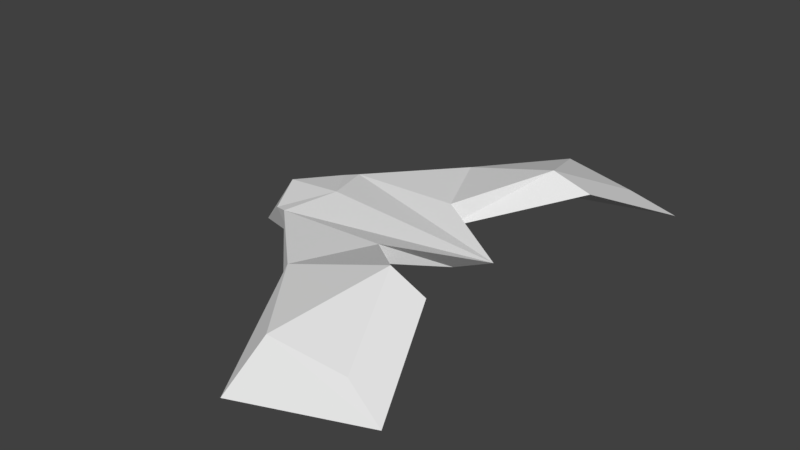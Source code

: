 # Source: hawk2.blend  (saved by Blender 2.78.0; exported with 4.5.12 LTS)
import bpy
from mathutils import Matrix  # noqa: F401  (used for matrix-valued properties, if any)

bpy.ops.wm.read_factory_settings(use_empty=True)
scene = bpy.context.scene
scene.name = 'Scene'

# ---- collections
col_collection_1 = bpy.data.collections.new('Collection 1'); scene.collection.children.link(col_collection_1)

# ---- world
world_world = bpy.data.worlds.new('World'); scene.world = world_world
world_world.color = (0.05088, 0.05088, 0.05088)
world_world.use_sun_shadow = False
world_world.sun_shadow_jitter_overblur = 0.0
world_world.cycles.sampling_method = 'MANUAL'

# ---- meshes
me_cube_001 = bpy.data.meshes.new('Cube.001')
me_cube_001.from_pydata([(-8.15, -1.45, -0.5141), (-6.077, -2.667, 1.285), (1.306, -2.56, 0.4004), (1.316, -2.937, 1.667), (-5.233, -2.977, 1.466), (-5.402, -2.521, -0.1042), (-0.6203, -7.321, 1.734), (-0.9601, -7.313, 0.9919), (5.24, -6.637, 3.463), (7.409, -6.809, 2.66), (2.924, -12.17, 1.623), (2.849, -14.9, -0.2255), (7.201, -11.71, 1.055), (9.662, -12.45, -0.02842), (-8.15, 1.45, -0.5141), (-6.077, 2.667, 1.285), (-5.245, 0.0, -0.3968), (-4.222, 2.49e-09, 1.785), (1.306, 2.56, 0.4004), (1.316, 2.937, 1.667), (-5.233, 2.977, 1.466), (-5.402, 2.521, -0.1042), (-9.159, 2.041e-11, -1.026), (-7.548, 2.153e-08, 1.525), (3.746, 0.0, -0.03116), (6.209, 0.0, 1.076), (-0.6203, 7.321, 1.734), (-0.9601, 7.313, 0.9919), (5.24, 6.637, 3.463), (7.409, 6.809, 2.66), (2.924, 12.17, 1.623), (2.849, 14.9, -0.2255), (7.201, 11.71, 1.055), (9.662, 12.45, -0.02842)], [], [(9, 8, 12, 13), (4, 5, 7, 6), (24, 25, 3, 2), (5, 4, 1, 0), (16, 24, 2, 5), (17, 23, 1, 4), (22, 16, 5, 0), (5, 2, 9, 7), (25, 17, 4, 3), (0, 1, 23, 22), (2, 3, 8, 9), (3, 4, 6, 8), (13, 12, 10, 11), (7, 9, 13, 11), (8, 6, 10, 12), (6, 7, 11, 10), (29, 33, 32, 28), (20, 26, 27, 21), (24, 18, 19, 25), (21, 14, 15, 20), (16, 21, 18, 24), (17, 20, 15, 23), (22, 14, 21, 16), (21, 27, 29, 18), (25, 19, 20, 17), (14, 22, 23, 15), (18, 29, 28, 19), (19, 28, 26, 20), (33, 31, 30, 32), (27, 31, 33, 29), (28, 32, 30, 26), (26, 30, 31, 27)])
_uv = me_cube_001.uv_layers.new(name='UVMap')
_uv.uv.foreach_set('vector', [0.2067, 0.2731, 0.2602, 0.3066, 0.1211, 0.3839, 0.05057, 0.3556, 0.5289, 0.4656, 0.5389, 0.5066, 0.3628, 0.4966, 0.3588, 0.4751, 0.8826, 0.2775, 0.8619, 0.3507, 0.7918, 0.2092, 0.8258, 0.1981, 0.5389, 0.5066, 0.5289, 0.4656, 0.5535, 0.4622, 0.6212, 0.4855, 0.7354, 0.9112, 0.9788, 0.9096, 0.914, 0.98, 0.7315, 0.9793, 0.6456, 0.7303, 0.5602, 0.7013, 0.6215, 0.6458, 0.6464, 0.6458, 0.6266, 0.9101, 0.7354, 0.9112, 0.7315, 0.9793, 0.6557, 0.9503, 0.04678, 0.6696, 0.1941, 0.566, 0.402, 0.5656, 0.2209, 0.7056, 0.9098, 0.8234, 0.6456, 0.7303, 0.6464, 0.6458, 0.8127, 0.705, 0.9155, 0.2706, 0.9551, 0.2006, 0.9843, 0.2773, 0.9155, 0.3198, 0.7516, 0.05351, 0.7663, 0.0213, 0.918, 0.007696, 0.9599, 0.05357, 0.5755, 0.1501, 0.671, 0.2979, 0.5054, 0.2579, 0.4286, 0.1124, 0.05057, 0.3556, 0.1211, 0.3839, 0.1977, 0.4734, 0.1325, 0.5343, 0.2209, 0.7056, 0.402, 0.5656, 0.5401, 0.6767, 0.4157, 0.8256, 0.4286, 0.1124, 0.5054, 0.2579, 0.3451, 0.2583, 0.2794, 0.1612, 0.3588, 0.4751, 0.3628, 0.4966, 0.1325, 0.5343, 0.1977, 0.4734, 0.1805, 0.253, 0.009748, 0.1073, 0.09314, 0.1328, 0.2492, 0.2398, 0.5253, 0.06471, 0.3557, 0.09408, 0.3573, 0.07325, 0.5269, 0.02195, 0.9337, 0.4308, 0.8391, 0.4164, 0.833, 0.3815, 0.9868, 0.3817, 0.5269, 0.02195, 0.6089, 0.01659, 0.5494, 0.06037, 0.5253, 0.06471, 0.7791, 0.2809, 0.7173, 0.3092, 0.6515, 0.1422, 0.697, 0.05739, 0.3822, 0.3225, 0.3549, 0.4029, 0.3319, 0.3958, 0.2937, 0.3261, 0.8192, 0.3797, 0.7716, 0.3676, 0.7173, 0.3092, 0.7791, 0.2809, 0.9538, 0.7937, 0.8263, 0.672, 0.8389, 0.4418, 0.9554, 0.6133, 0.662, 0.3223, 0.5296, 0.3986, 0.3549, 0.4029, 0.3822, 0.3225, 0.8614, 0.191, 0.8185, 0.1668, 0.8894, 0.1282, 0.9417, 0.1911, 0.7793, 0.07201, 0.9878, 0.07197, 0.946, 0.1179, 0.7941, 0.1042, 0.228, 0.9885, 0.09418, 0.9191, 0.2467, 0.8565, 0.393, 0.9474, 0.009748, 0.1073, 0.119, 0.006991, 0.1846, 0.08686, 0.09314, 0.1328, 0.8263, 0.672, 0.6159, 0.5762, 0.6739, 0.3848, 0.8389, 0.4418, 0.09418, 0.9191, 0.01085, 0.7834, 0.1227, 0.752, 0.2467, 0.8565, 0.3557, 0.09408, 0.1846, 0.08686, 0.119, 0.006991, 0.3573, 0.07325])
me_cube_001.use_remesh_preserve_volume = False
me_cube_001.use_remesh_preserve_attributes = False
me_cube_001.use_mirror_vertex_groups = False
me_cube_001.update()

# ---- objects
ob_cube = bpy.data.objects.new('Cube', me_cube_001)

# ---- transforms, parenting, visibility, modifiers, constraints
ob_cube.location = (0.0, 0.0, 0.0)
ob_cube.lineart.crease_threshold = 0.0

# ---- collection membership
col_collection_1.objects.link(ob_cube)

# ---- scene / render settings (as saved in the file)
scene.frame_start = 1; scene.frame_end = 250; scene.frame_set(130)
scene.render.engine = 'BLENDER_EEVEE_NEXT'
scene.render.resolution_percentage = 50
scene.render.dither_intensity = 0.0
scene.cycles.use_denoising = False
scene.cycles.samples = 128
scene.cycles.sampling_pattern = 'TABULATED_SOBOL'
scene.cycles.light_sampling_threshold = 0.0
scene.cycles.use_adaptive_sampling = False
scene.cycles.use_light_tree = False
scene.cycles.blur_glossy = 0.0
scene.cycles.sample_clamp_indirect = 0.0
scene.view_settings.view_transform = 'Standard'
bpy.context.view_layer.update()

# ---- added for rendering (the .blend has no active camera and no usable light): camera, sun
cam_auto = bpy.data.cameras.new('AutoCamera')
cam_auto.lens = 50.0
cam_auto.sensor_width = 36.0
cam_auto.clip_end = 1000.0
ob_auto_camera = bpy.data.objects.new('AutoCamera', cam_auto)
scene.collection.objects.link(ob_auto_camera)
ob_auto_camera.location = (33.1204, -39.4423, 27.5138)
ob_auto_camera.rotation_euler = (1.09748, -7.21219e-08, 0.694738)
scene.camera = ob_auto_camera
light_auto_sun = bpy.data.lights.new('AutoSun', 'SUN')
light_auto_sun.energy = 3.0
light_auto_sun.angle = 0.0523599
ob_auto_sun = bpy.data.objects.new('AutoSun', light_auto_sun)
scene.collection.objects.link(ob_auto_sun)
ob_auto_sun.rotation_euler = (0.872665, 0.174533, 0.523599)
bpy.context.view_layer.update()
